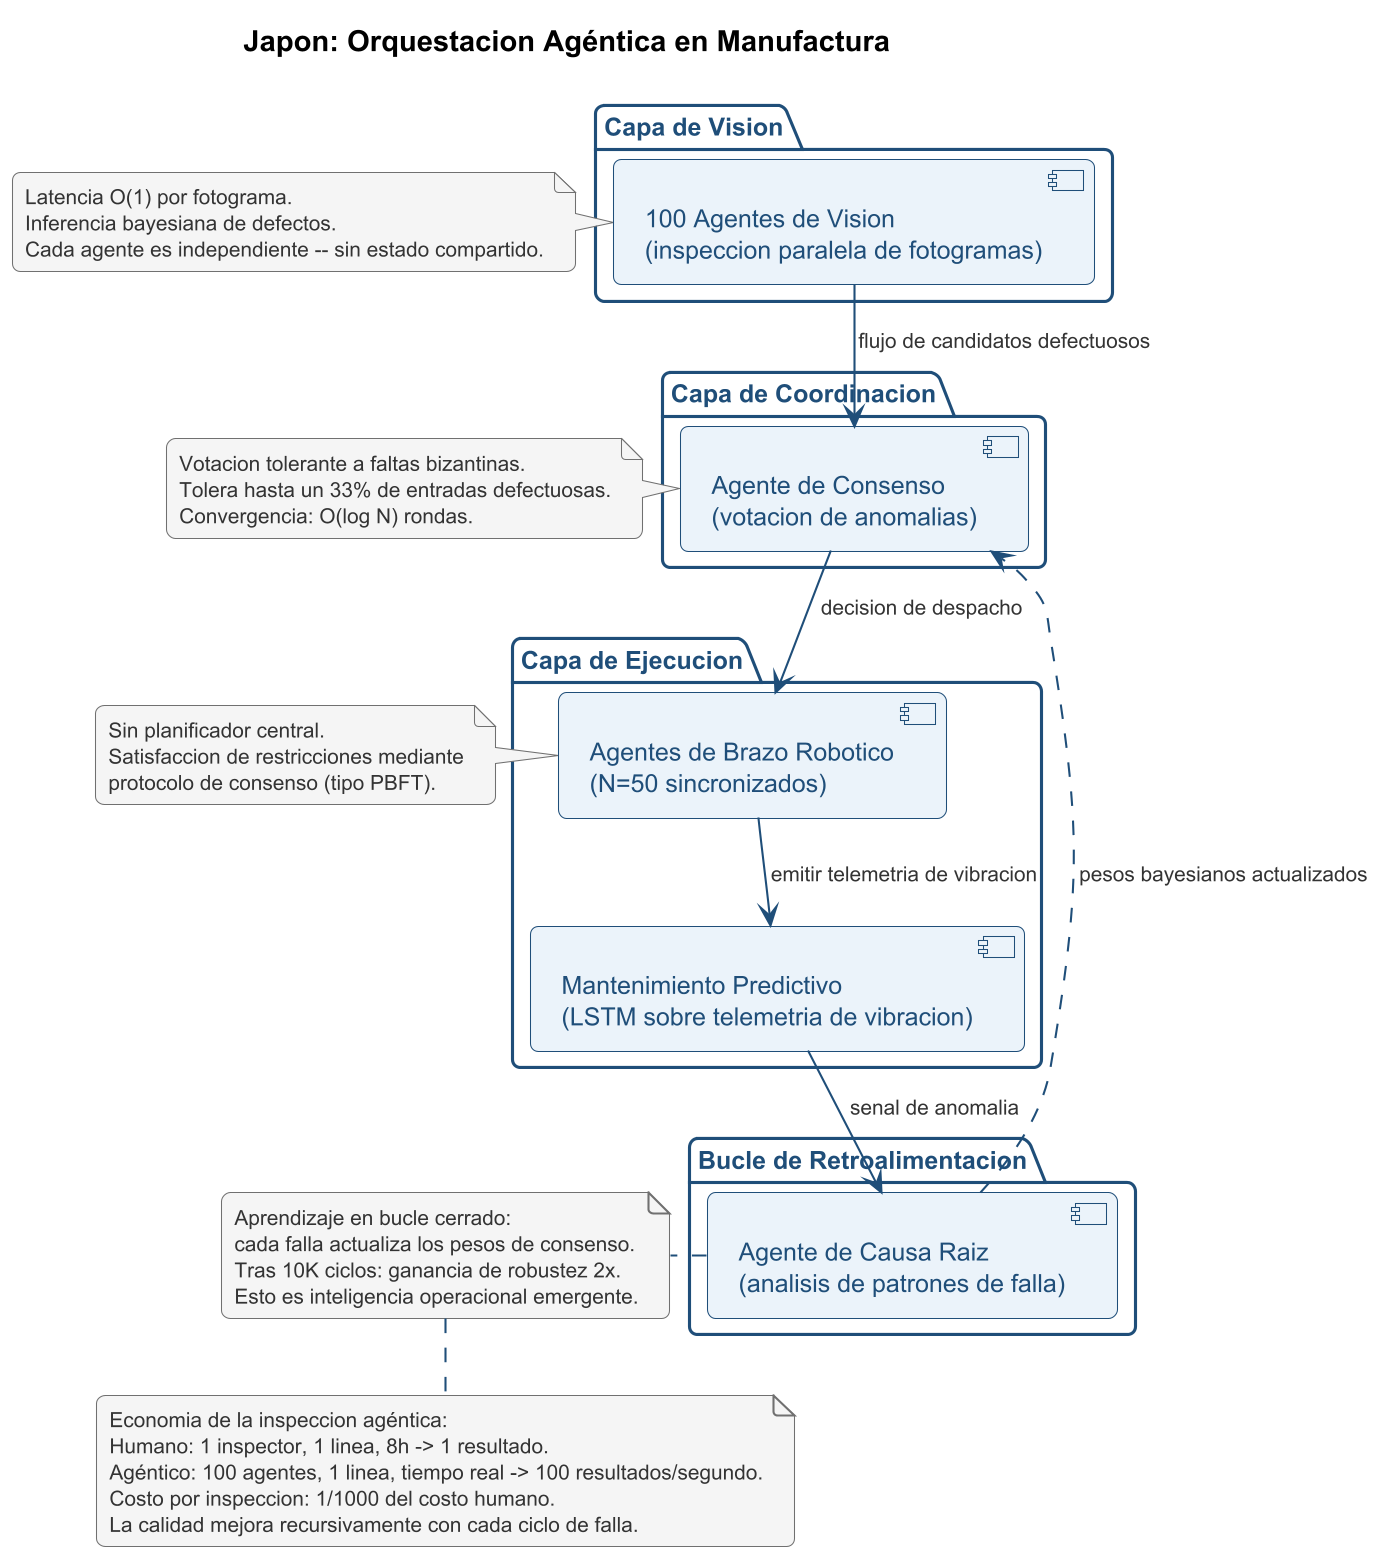

The diagram above was rendered by PlantUML. Its source (embedded in the PNG):
@startuml c72_japan_factory_orchestration_es
!pragma layout smetana
skinparam dpi 200
skinparam shadowing false
skinparam backgroundColor #FFFFFF
skinparam roundcorner 8
skinparam defaultFontName SansSerif
skinparam defaultFontSize 12

skinparam package {
  BorderColor #1F4E79
  FontColor #1F4E79
  FontStyle bold
}
skinparam component {
  BorderColor #1F4E79
  BackgroundColor #EBF3FA
  FontColor #1F4E79
}
skinparam note {
  BorderColor #707070
  BackgroundColor #F5F5F5
  FontColor #333333
  FontSize 10
}
skinparam arrow {
  Color #1F4E79
  FontColor #333333
  FontSize 10
}

title Japon: Orquestacion Agéntica en Manufactura

package "Capa de Vision" {
  component "100 Agentes de Vision\n(inspeccion paralela de fotogramas)" as vision
}
note right of vision
  Latencia O(1) por fotograma.
  Inferencia bayesiana de defectos.
  Cada agente es independiente -- sin estado compartido.
end note

package "Capa de Coordinacion" {
  component "Agente de Consenso\n(votacion de anomalias)" as consensus
}
note right of consensus
  Votacion tolerante a faltas bizantinas.
  Tolera hasta un 33% de entradas defectuosas.
  Convergencia: O(log N) rondas.
end note

package "Capa de Ejecucion" {
  component "Agentes de Brazo Robotico\n(N=50 sincronizados)" as robots
  component "Mantenimiento Predictivo\n(LSTM sobre telemetria de vibracion)" as predict
}
note right of robots
  Sin planificador central.
  Satisfaccion de restricciones mediante
  protocolo de consenso (tipo PBFT).
end note

package "Bucle de Retroalimentacion" {
  component "Agente de Causa Raiz\n(analisis de patrones de falla)" as rcca
}
note right of rcca
  Aprendizaje en bucle cerrado:
  cada falla actualiza los pesos de consenso.
  Tras 10K ciclos: ganancia de robustez 2x.
  Esto es inteligencia operacional emergente.
end note

vision --> consensus : flujo de candidatos defectuosos
consensus --> robots : decision de despacho
robots --> predict : emitir telemetria de vibracion
predict --> rcca : senal de anomalia
rcca ..> consensus : pesos bayesianos actualizados

note bottom
  Economia de la inspeccion agéntica:
  Humano: 1 inspector, 1 linea, 8h -> 1 resultado.
  Agéntico: 100 agentes, 1 linea, tiempo real -> 100 resultados/segundo.
  Costo por inspeccion: 1/1000 del costo humano.
  La calidad mejora recursivamente con cada ciclo de falla.
end note

@enduml